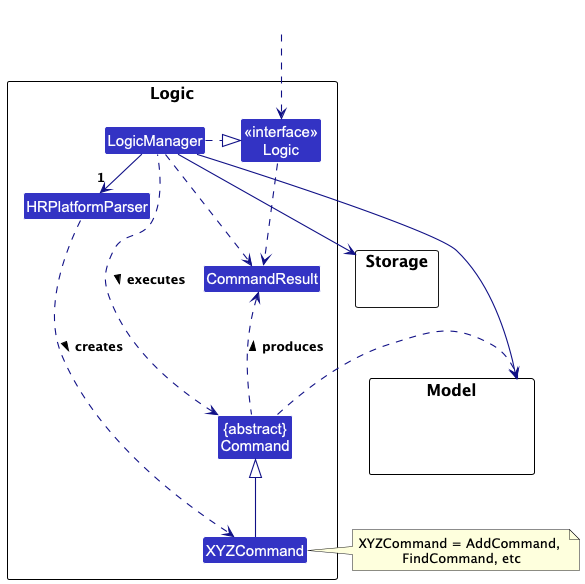

The diagram above was rendered by PlantUML. Its source (embedded in the PNG):
@startuml
!include style.puml
skinparam arrowThickness 1.1
skinparam arrowColor LOGIC_COLOR_T4
skinparam classBackgroundColor LOGIC_COLOR

package Logic as LogicPackage {

Class HRPlatformParser
Class XYZCommand
Class CommandResult
Class "{abstract}\nCommand" as Command


Class "<<interface>>\nLogic" as Logic
Class LogicManager
}

package Model {
Class HiddenModel #FFFFFF
}

package Storage {
}

Class HiddenOutside #FFFFFF
HiddenOutside ..> Logic

LogicManager .right.|> Logic
LogicManager -right->"1" HRPlatformParser
HRPlatformParser ..> XYZCommand : creates >

XYZCommand -up-|> Command
LogicManager .left.> Command : executes >

LogicManager --> Model
LogicManager --> Storage
Storage --[hidden] Model
Command .[hidden]up.> Storage
Command .right.> Model
note right of XYZCommand: XYZCommand = AddCommand, \nFindCommand, etc

Logic ..> CommandResult
LogicManager .down.> CommandResult
Command .up.> CommandResult : produces >
@enduml